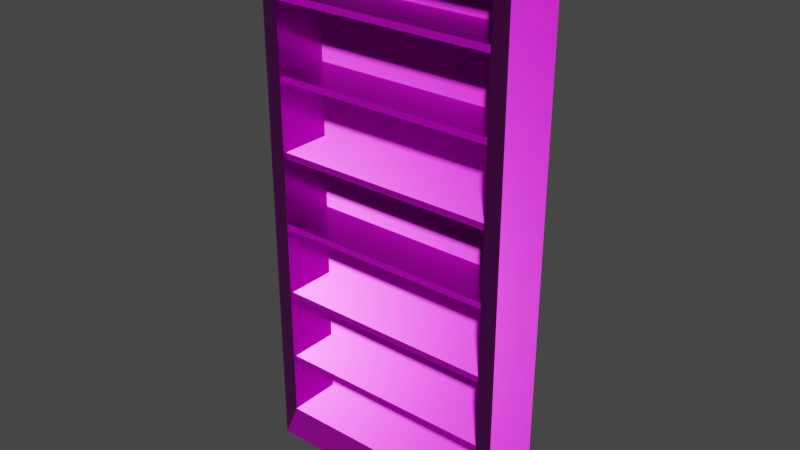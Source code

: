 # Source: Shelf_01_4k.blend  (saved by Blender 2.93.20; exported with 4.5.12 LTS)
import bpy
from mathutils import Matrix  # noqa: F401  (used for matrix-valued properties, if any)

bpy.ops.wm.read_factory_settings(use_empty=True)
scene = bpy.context.scene
scene.name = 'Scene'

# ---- collections
col_shelf_01 = bpy.data.collections.new('Shelf_01'); scene.collection.children.link(col_shelf_01)

# ---- images (referenced by path relative to the original .blend; pixels are not part of the script)
import os
ASSET_DIR = os.environ.get("B2B_ASSET_DIR", "")  # directory of the original .blend (textures are referenced by path, not embedded)
HERE = os.path.dirname(os.path.abspath(__file__))  # packed textures are extracted next to this script under _unpacked/

def load_image(name, relpath, width, height, colorspace="sRGB"):
    """Load a texture the original file referenced (path relative to the .blend, or extracted next to this script)."""
    p = next((c for c in (os.path.join(HERE, relpath), os.path.join(ASSET_DIR, relpath)) if relpath and os.path.exists(c)), "")
    if p:
        img = bpy.data.images.load(p, check_existing=True)
        img.name = name
    else:  # same state as the original file: an image datablock whose file is absent (Cycles renders it pink)
        img = bpy.data.images.new(name, width, height)
        img.source = "FILE"
        img.filepath = "//" + (relpath or name)
    img.colorspace_settings.name = colorspace
    return img
img_shelf_01_diff_png_001 = load_image('Shelf_01_diff.png.001', 'textures/Shelf_01_diff_4k.jpg', 1024, 1024, 'sRGB')
img_shelf_01_metallic_png_001 = load_image('Shelf_01_metallic.png.001', 'textures/Shelf_01_metallic_4k.exr', 1024, 1024, 'Non-Color')
img_shelf_01_roughness_png = load_image('Shelf_01_roughness.png', 'textures/Shelf_01_roughness_4k.jpg', 1024, 1024, 'Non-Color')
img_shelf_01_nor_gl_png_001 = load_image('Shelf_01_nor_gl.png.001', 'textures/Shelf_01_nor_gl_4k.exr', 1024, 1024, 'Non-Color')

# ---- materials (node trees are filled in below, after node groups)
mat_shelf_01 = bpy.data.materials.new('Shelf_01')
mat_shelf_01.alpha_threshold = 0.0
mat_shelf_01.use_transparent_shadow = False
mat_shelf_01.roughness = 0.5
mat_shelf_01.line_color = (0.0, 0.0, 0.0, 1.0)

# ---- material node trees
mat_shelf_01.use_nodes = True; mat_shelf_01.node_tree.nodes.clear()
_N = mat_shelf_01.node_tree.nodes; _L = mat_shelf_01.node_tree.links
n0 = _N.new('NodeFrame'); n0.name = 'Frame'; n0.location = (-1270, 330)
n0.label = 'Mapping'
n0.width = 400
n1 = _N.new('NodeFrame'); n1.name = 'Frame.001'; n1.location = (-628, 530)
n1.label = 'Textures'
n1.width = 358
n2 = _N.new('ShaderNodeOutputMaterial'); n2.name = 'Material Output'; n2.location = (300, 300)
n3 = _N.new('ShaderNodeTexImage'); n3.name = 'Image Texture'; n3.location = (88, -30)
n3.label = 'Base Color'
n3.image = img_shelf_01_diff_png_001
n4 = _N.new('ShaderNodeTexImage'); n4.name = 'Image Texture.001'; n4.location = (88, -310)
n4.label = 'Metallic'
n4.image = img_shelf_01_metallic_png_001
n5 = _N.new('ShaderNodeTexImage'); n5.name = 'Image Texture.002'; n5.location = (88, -590)
n5.label = 'Roughness'
n5.image = img_shelf_01_roughness_png
n6 = _N.new('ShaderNodeTexImage'); n6.name = 'Image Texture.003'; n6.location = (88, -870)
n6.label = 'Normal'
n6.image = img_shelf_01_nor_gl_png_001
n7 = _N.new('ShaderNodeNormalMap'); n7.name = 'Normal Map'; n7.location = (-240, -340)
n8 = _N.new('ShaderNodeMapping'); n8.name = 'Mapping'; n8.location = (230, -30)
n9 = _N.new('NodeReroute'); n9.name = 'Reroute'; n9.location = (38, -586)
n9.width = 16
n9.socket_idname = 'NodeSocketVector'
n10 = _N.new('ShaderNodeTexCoord'); n10.name = 'Texture Coordinate'; n10.location = (30, -30)
n11 = _N.new('ShaderNodeBsdfPrincipled'); n11.name = 'Principled BSDF'; n11.location = (10, 300)
n11.distribution = 'GGX'
n11.subsurface_method = 'BURLEY'
n11.inputs[3].default_value = 1.45
n11.inputs[27].default_value = (0.0, 0.0, 0.0, 1.0)
n11.inputs[28].default_value = 1.0
n3.parent = n1
n4.parent = n1
n5.parent = n1
n6.parent = n1
n8.parent = n0
n9.parent = n1
n10.parent = n0
_L.new(n11.outputs[0], n2.inputs[0])
_L.new(n3.outputs[0], n11.inputs[0])
_L.new(n4.outputs[0], n11.inputs[1])
_L.new(n5.outputs[0], n11.inputs[2])
_L.new(n6.outputs[0], n7.inputs[1])
_L.new(n7.outputs[0], n11.inputs[5])
_L.new(n9.outputs[0], n3.inputs[0])
_L.new(n9.outputs[0], n4.inputs[0])
_L.new(n9.outputs[0], n5.inputs[0])
_L.new(n9.outputs[0], n6.inputs[0])
_L.new(n8.outputs[0], n9.inputs[0])
_L.new(n10.outputs[2], n8.inputs[0])
n2.is_active_output = True

# ---- world
world_world = bpy.data.worlds.new('World'); scene.world = world_world
world_world.use_nodes = True; world_world.node_tree.nodes.clear()
_N = world_world.node_tree.nodes; _L = world_world.node_tree.links
n0 = _N.new('ShaderNodeOutputWorld'); n0.name = 'World Output'; n0.location = (300, 300)
n1 = _N.new('ShaderNodeBackground'); n1.name = 'Background'; n1.location = (10, 300)
n1.inputs[0].default_value = (0.05088, 0.05088, 0.05088, 1.0)
_L.new(n1.outputs[0], n0.inputs[0])
n0.is_active_output = True
world_world.color = (0.05088, 0.05088, 0.05088)
world_world.use_sun_shadow = False
world_world.sun_shadow_jitter_overblur = 0.0

# ---- meshes
me_cube_001 = bpy.data.meshes.new('Cube.001')
me_cube_001.from_pydata([(-0.4895, 0.0, 0.0), (0.4895, -0.2447, 3.987e-08), (0.4895, 0.0, 0.0), (-0.4895, -0.2447, 3.987e-08), (-0.4283, -0.2447, 2.019), (-0.4283, -0.2447, 0.1397), (0.4283, -0.2447, 2.019), (0.4283, -0.2447, 0.1397), (0.4283, -0.03671, 2.019), (-0.4283, -0.03671, 2.019), (0.4283, -0.03671, 0.1397), (-0.4283, -0.03671, 0.1397), (-0.4895, -0.2447, 2.05), (-0.4895, 3.339e-07, 2.05), (0.4895, 3.339e-07, 2.05), (0.4895, -0.2447, 2.05), (-0.5017, 3.389e-07, 2.08), (-0.5017, 3.353e-07, 2.058), (-0.5017, -0.257, 2.058), (-0.5017, -0.257, 2.08), (0.5017, 3.389e-07, 2.08), (0.5017, 3.353e-07, 2.058), (0.5017, -0.257, 2.08), (0.5017, -0.257, 2.058), (-0.4283, -0.2325, 0.6608), (0.4283, -0.2325, 0.6608), (0.4283, -0.03671, 0.6608), (-0.4283, -0.03671, 0.6608), (0.4283, -0.2325, 0.6363), (-0.4283, -0.2325, 0.6363), (0.4283, -0.03671, 0.6363), (-0.4283, -0.03671, 0.6363), (-0.4283, -0.2203, 0.6363), (-0.4185, -0.2203, 0.6363), (-0.4185, -0.03671, 0.6363), (-0.4185, -0.2203, 0.629), (-0.4283, -0.2203, 0.629), (-0.4185, -0.03671, 0.629), (-0.4283, -0.03671, 0.629), (-0.4283, -0.03671, 0.6363), (0.4283, -0.2203, 0.6363), (0.4185, -0.2203, 0.6363), (0.4185, -0.03671, 0.6363), (0.4185, -0.2203, 0.629), (0.4283, -0.2203, 0.629), (0.4185, -0.03671, 0.629), (0.4283, -0.03671, 0.629), (0.4283, -0.03671, 0.6363), (-0.4283, -0.2325, 0.9423), (0.4283, -0.2325, 0.9423), (0.4283, -0.03671, 0.9423), (-0.4283, -0.03671, 0.9423), (0.4283, -0.2325, 0.9178), (-0.4283, -0.2325, 0.9178), (0.4283, -0.03671, 0.9178), (-0.4283, -0.03671, 0.9178), (-0.4283, -0.2203, 0.9178), (-0.4185, -0.2203, 0.9178), (-0.4185, -0.03671, 0.9178), (-0.4185, -0.2203, 0.9104), (-0.4283, -0.2203, 0.9104), (-0.4185, -0.03671, 0.9104), (-0.4283, -0.03671, 0.9104), (-0.4283, -0.03671, 0.9178), (0.4283, -0.2203, 0.9178), (0.4185, -0.2203, 0.9178), (0.4185, -0.03671, 0.9178), (0.4185, -0.2203, 0.9104), (0.4283, -0.2203, 0.9104), (0.4185, -0.03671, 0.9104), (0.4283, -0.03671, 0.9104), (0.4283, -0.03671, 0.9178), (-0.4283, -0.2325, 1.224), (0.4283, -0.2325, 1.224), (0.4283, -0.03671, 1.224), (-0.4283, -0.03671, 1.224), (0.4283, -0.2325, 1.199), (-0.4283, -0.2325, 1.199), (0.4283, -0.03671, 1.199), (-0.4283, -0.03671, 1.199), (-0.4283, -0.2203, 1.199), (-0.4185, -0.2203, 1.199), (-0.4185, -0.03671, 1.199), (-0.4185, -0.2203, 1.192), (-0.4283, -0.2203, 1.192), (-0.4185, -0.03671, 1.192), (-0.4283, -0.03671, 1.192), (-0.4283, -0.03671, 1.199), (0.4283, -0.2203, 1.199), (0.4185, -0.2203, 1.199), (0.4185, -0.03671, 1.199), (0.4185, -0.2203, 1.192), (0.4283, -0.2203, 1.192), (0.4185, -0.03671, 1.192), (0.4283, -0.03671, 1.192), (0.4283, -0.03671, 1.199), (-0.4283, -0.2325, 1.505), (0.4283, -0.2325, 1.505), (0.4283, -0.03671, 1.505), (-0.4283, -0.03671, 1.505), (0.4283, -0.2325, 1.481), (-0.4283, -0.2325, 1.481), (0.4283, -0.03671, 1.481), (-0.4283, -0.03671, 1.481), (-0.4283, -0.2203, 1.481), (-0.4185, -0.2203, 1.481), (-0.4185, -0.03671, 1.481), (-0.4185, -0.2203, 1.473), (-0.4283, -0.2203, 1.473), (-0.4185, -0.03671, 1.473), (-0.4283, -0.03671, 1.473), (-0.4283, -0.03671, 1.481), (0.4283, -0.2203, 1.481), (0.4185, -0.2203, 1.481), (0.4185, -0.03671, 1.481), (0.4185, -0.2203, 1.473), (0.4283, -0.2203, 1.473), (0.4185, -0.03671, 1.473), (0.4283, -0.03671, 1.473), (0.4283, -0.03671, 1.481), (-0.4283, -0.2325, 1.787), (0.4283, -0.2325, 1.787), (0.4283, -0.03671, 1.787), (-0.4283, -0.03671, 1.787), (0.4283, -0.2325, 1.762), (-0.4283, -0.2325, 1.762), (0.4283, -0.03671, 1.762), (-0.4283, -0.03671, 1.762), (-0.4283, -0.2203, 1.762), (-0.4185, -0.2203, 1.762), (-0.4185, -0.03671, 1.762), (-0.4185, -0.2203, 1.755), (-0.4283, -0.2203, 1.755), (-0.4185, -0.03671, 1.755), (-0.4283, -0.03671, 1.755), (-0.4283, -0.03671, 1.762), (0.4283, -0.2203, 1.762), (0.4185, -0.2203, 1.762), (0.4185, -0.03671, 1.762), (0.4185, -0.2203, 1.755), (0.4283, -0.2203, 1.755), (0.4185, -0.03671, 1.755), (0.4283, -0.03671, 1.755), (0.4283, -0.03671, 1.762), (-0.4283, -0.2325, 0.3794), (0.4283, -0.2325, 0.3794), (0.4283, -0.03671, 0.3794), (-0.4283, -0.03671, 0.3794), (0.4283, -0.2325, 0.3549), (-0.4283, -0.2325, 0.3549), (0.4283, -0.03671, 0.3549), (-0.4283, -0.03671, 0.3549), (-0.4283, -0.2203, 0.3549), (-0.4185, -0.2203, 0.3549), (-0.4185, -0.03671, 0.3549), (-0.4185, -0.2203, 0.3475), (-0.4283, -0.2203, 0.3475), (-0.4185, -0.03671, 0.3475), (-0.4283, -0.03671, 0.3475), (-0.4283, -0.03671, 0.3549), (0.4283, -0.2203, 0.3549), (0.4185, -0.2203, 0.3549), (0.4185, -0.03671, 0.3549), (0.4185, -0.2203, 0.3475), (0.4283, -0.2203, 0.3475), (0.4185, -0.03671, 0.3475), (0.4283, -0.03671, 0.3475), (0.4283, -0.03671, 0.3549)], [], [(15, 14, 21, 23), (5, 4, 12, 3), (2, 14, 15, 1), (3, 12, 13, 0), (1, 7, 5, 3), (6, 4, 9, 8), (20, 16, 19, 22), (12, 15, 23, 18), (1, 15, 6, 7), (0, 13, 14, 2), (0, 2, 1, 3), (17, 16, 20, 21), (10, 8, 9, 11), (7, 6, 8, 10), (4, 5, 11, 9), (5, 7, 10, 11), (6, 15, 12, 4), (23, 22, 19, 18), (18, 19, 16, 17), (13, 12, 18, 17), (21, 20, 22, 23), (13, 17, 21, 14), (24, 25, 26, 27), (29, 31, 30, 28), (24, 29, 28, 25), (36, 38, 37, 35), (34, 33, 35, 37), (33, 32, 36, 35), (34, 37, 38, 39), (44, 43, 45, 46), (42, 45, 43, 41), (41, 43, 44, 40), (42, 47, 46, 45), (48, 49, 50, 51), (53, 55, 54, 52), (48, 53, 52, 49), (60, 62, 61, 59), (58, 57, 59, 61), (57, 56, 60, 59), (58, 61, 62, 63), (68, 67, 69, 70), (66, 69, 67, 65), (65, 67, 68, 64), (66, 71, 70, 69), (72, 73, 74, 75), (77, 79, 78, 76), (72, 77, 76, 73), (84, 86, 85, 83), (82, 81, 83, 85), (81, 80, 84, 83), (82, 85, 86, 87), (92, 91, 93, 94), (90, 93, 91, 89), (89, 91, 92, 88), (90, 95, 94, 93), (96, 97, 98, 99), (101, 103, 102, 100), (96, 101, 100, 97), (108, 110, 109, 107), (106, 105, 107, 109), (105, 104, 108, 107), (106, 109, 110, 111), (116, 115, 117, 118), (114, 117, 115, 113), (113, 115, 116, 112), (114, 119, 118, 117), (120, 121, 122, 123), (125, 127, 126, 124), (120, 125, 124, 121), (132, 134, 133, 131), (130, 129, 131, 133), (129, 128, 132, 131), (130, 133, 134, 135), (140, 139, 141, 142), (138, 141, 139, 137), (137, 139, 140, 136), (138, 143, 142, 141), (144, 145, 146, 147), (149, 151, 150, 148), (144, 149, 148, 145), (147, 151, 149, 144), (145, 148, 150, 146), (147, 146, 150, 151), (156, 158, 157, 155), (154, 153, 155, 157), (153, 152, 156, 155), (154, 157, 158, 159), (164, 163, 165, 166), (162, 165, 163, 161), (161, 163, 164, 160), (162, 167, 166, 165)])
me_cube_001.polygons.foreach_set('use_smooth', [True] * 91)
_k = set([(0, 2), (0, 3), (0, 13), (1, 2), (1, 3), (1, 15), (2, 14), (3, 12), (4, 5), (4, 6), (4, 9), (5, 7), (5, 11), (6, 7), (6, 8), (7, 10), (8, 9), (8, 10), (9, 11), (10, 11), (12, 13), (12, 15), (12, 18), (13, 17), (14, 15), (14, 21), (15, 23), (16, 17), (16, 19), (16, 20), (17, 18), (18, 19), (18, 23), (19, 22), (20, 21), (20, 22), (21, 23), (22, 23), (24, 25), (28, 29), (33, 35), (34, 37), (35, 36), (35, 37), (37, 38), (41, 43), (42, 45), (43, 44), (43, 45), (45, 46), (48, 49), (52, 53), (57, 59), (58, 61), (59, 60), (59, 61), (61, 62), (65, 67), (66, 69), (67, 68), (67, 69), (69, 70), (72, 73), (76, 77), (81, 83), (82, 85), (83, 84), (83, 85), (85, 86), (89, 91), (90, 93), (91, 92), (91, 93), (93, 94), (96, 97), (100, 101), (105, 107), (106, 109), (107, 108), (107, 109), (109, 110), (113, 115), (114, 117), (115, 116), (115, 117), (117, 118), (120, 121), (124, 125), (129, 131), (130, 133), (131, 132), (131, 133), (133, 134), (137, 139), (138, 141), (139, 140), (139, 141), (141, 142), (144, 145), (144, 147), (144, 149), (145, 146), (145, 148), (146, 147), (146, 150), (147, 151), (148, 149), (148, 150), (149, 151), (150, 151), (153, 155), (154, 157), (155, 156), (155, 157), (157, 158), (161, 163), (162, 165), (163, 164), (163, 165), (165, 166)])
me_cube_001.attributes.new('sharp_edge', 'BOOLEAN', 'EDGE').data.foreach_set('value', [ (min(e.vertices), max(e.vertices)) in _k for e in me_cube_001.edges])
_uv = me_cube_001.uv_layers.new(name='UVMap')
_uv.uv.foreach_set('vector', [0.9107, 0.6063, 0.9891, 0.6063, 0.9891, 0.611, 0.9068, 0.611, 0.6139, 0.9662, 0.01195, 0.9662, 0.002153, 0.9466, 0.6587, 0.9466, 0.7801, 0.6579, 0.7801, 0.001334, 0.8585, 0.001334, 0.8585, 0.6579, 0.6297, 0.6579, 0.6297, 0.001334, 0.7081, 0.001334, 0.7081, 0.6579, 0.964, 0.9539, 0.9444, 0.9987, 0.67, 0.9987, 0.6504, 0.9539, 0.9967, 0.003858, 0.9967, 0.2737, 0.9311, 0.2737, 0.9311, 0.003858, 0.9891, 0.6181, 0.9891, 0.9395, 0.9068, 0.9395, 0.9068, 0.6181, 0.895, 0.9356, 0.895, 0.622, 0.8998, 0.6181, 0.8998, 0.9395, 0.6595, 0.9916, 0.003002, 0.9916, 0.0128, 0.972, 0.6148, 0.972, 0.6246, 0.5779, 0.003749, 0.5779, 0.00375, 0.2813, 0.6246, 0.2813, 0.3175, 0.664, 0.003945, 0.664, 0.003945, 0.5856, 0.3175, 0.5856, 0.9784, 0.2788, 0.9855, 0.2788, 0.9855, 0.6002, 0.9784, 0.6002, 0.001331, 0.001326, 0.6033, 0.001326, 0.6033, 0.2757, 0.001331, 0.2757, 0.9277, 0.002061, 0.9277, 0.6041, 0.861, 0.6041, 0.861, 0.002061, 0.7108, 0.6033, 0.7108, 0.001333, 0.7774, 0.001333, 0.7774, 0.6033, 0.3268, 0.5896, 0.6012, 0.5896, 0.6012, 0.6562, 0.3268, 0.6562, 0.8852, 0.6416, 0.895, 0.622, 0.895, 0.9356, 0.8852, 0.916, 0.8998, 0.6181, 0.9068, 0.6181, 0.9068, 0.9395, 0.8998, 0.9395, 0.9068, 0.9465, 0.9068, 0.9395, 0.9891, 0.9395, 0.9891, 0.9465, 0.9891, 0.9513, 0.9107, 0.9513, 0.9068, 0.9465, 0.9891, 0.9465, 0.9891, 0.611, 0.9891, 0.6181, 0.9068, 0.6181, 0.9068, 0.611, 0.9757, 0.2827, 0.9784, 0.2788, 0.9784, 0.6002, 0.9757, 0.5963, 0.5585, 0.8784, 0.8328, 0.8784, 0.8328, 0.9411, 0.5585, 0.9411, 0.5585, 0.8705, 0.5585, 0.8078, 0.8328, 0.8078, 0.8328, 0.8705, 0.5585, 0.8784, 0.5585, 0.8705, 0.8328, 0.8705, 0.8328, 0.8784, 0.606, 0.06248, 0.606, 0.003686, 0.6091, 0.003686, 0.6091, 0.06248, 0.6115, 0.003686, 0.6115, 0.06248, 0.6091, 0.06248, 0.6091, 0.003686, 0.6091, 0.06483, 0.606, 0.06483, 0.606, 0.06248, 0.6091, 0.06248, 0.6091, 0.001335, 0.6091, 0.003686, 0.606, 0.003686, 0.606, 0.001335, 0.6137, 0.1389, 0.6168, 0.1389, 0.6168, 0.1977, 0.6137, 0.1977, 0.6192, 0.1977, 0.6168, 0.1977, 0.6168, 0.1389, 0.6192, 0.1389, 0.6168, 0.1366, 0.6168, 0.1389, 0.6137, 0.1389, 0.6137, 0.1366, 0.6168, 0.2001, 0.6137, 0.2001, 0.6137, 0.1977, 0.6168, 0.1977, 0.5549, 0.7311, 0.2806, 0.7311, 0.2806, 0.6684, 0.5549, 0.6684, 0.5549, 0.739, 0.5549, 0.8017, 0.2806, 0.8017, 0.2806, 0.739, 0.5549, 0.7311, 0.5549, 0.739, 0.2806, 0.739, 0.2806, 0.7311, 0.6223, 0.06248, 0.6223, 0.003684, 0.6254, 0.003684, 0.6254, 0.06248, 0.6278, 0.003684, 0.6278, 0.06248, 0.6254, 0.06248, 0.6254, 0.003684, 0.6254, 0.06483, 0.6223, 0.06483, 0.6223, 0.06248, 0.6254, 0.06248, 0.6254, 0.001333, 0.6254, 0.003684, 0.6223, 0.003684, 0.6223, 0.001332, 0.6056, 0.2071, 0.6087, 0.2071, 0.6087, 0.2659, 0.6056, 0.2659, 0.6111, 0.2659, 0.6087, 0.2659, 0.6087, 0.2071, 0.6111, 0.2071, 0.6087, 0.2048, 0.6087, 0.2071, 0.6056, 0.2071, 0.6056, 0.2048, 0.6087, 0.2683, 0.6056, 0.2683, 0.6056, 0.2659, 0.6087, 0.2659, 0.003015, 0.8756, 0.2774, 0.8756, 0.2774, 0.9383, 0.003015, 0.9383, 0.003015, 0.8677, 0.003015, 0.805, 0.2774, 0.805, 0.2774, 0.8677, 0.003015, 0.8756, 0.003015, 0.8677, 0.2774, 0.8677, 0.2774, 0.8756, 0.6213, 0.5913, 0.6213, 0.6501, 0.6182, 0.6501, 0.6182, 0.5913, 0.6159, 0.6501, 0.6159, 0.5913, 0.6182, 0.5913, 0.6182, 0.6501, 0.6182, 0.589, 0.6213, 0.589, 0.6213, 0.5913, 0.6182, 0.5913, 0.6182, 0.6524, 0.6182, 0.6501, 0.6213, 0.6501, 0.6213, 0.6524, 0.606, 0.0712, 0.6091, 0.0712, 0.6091, 0.13, 0.606, 0.13, 0.6115, 0.13, 0.6091, 0.13, 0.6091, 0.0712, 0.6115, 0.0712, 0.6091, 0.06885, 0.6091, 0.0712, 0.606, 0.0712, 0.606, 0.06885, 0.6091, 0.1323, 0.606, 0.1323, 0.606, 0.13, 0.6091, 0.13, 0.2774, 0.7318, 0.003009, 0.7318, 0.003009, 0.6691, 0.2774, 0.6691, 0.2774, 0.7396, 0.2774, 0.8023, 0.003009, 0.8023, 0.003009, 0.7396, 0.2774, 0.7318, 0.2774, 0.7396, 0.003009, 0.7396, 0.003009, 0.7318, 0.6223, 0.13, 0.6223, 0.07121, 0.6254, 0.07121, 0.6254, 0.13, 0.6278, 0.07121, 0.6278, 0.13, 0.6254, 0.13, 0.6254, 0.07121, 0.6254, 0.1324, 0.6223, 0.1324, 0.6223, 0.13, 0.6254, 0.13, 0.6254, 0.06885, 0.6254, 0.07121, 0.6223, 0.07121, 0.6223, 0.06885, 0.6141, 0.003686, 0.6173, 0.003686, 0.6173, 0.06248, 0.6141, 0.06248, 0.6196, 0.06248, 0.6173, 0.06248, 0.6173, 0.003686, 0.6196, 0.003686, 0.6173, 0.001335, 0.6173, 0.003686, 0.6141, 0.003686, 0.6141, 0.001335, 0.6173, 0.06483, 0.6141, 0.06483, 0.6141, 0.06248, 0.6173, 0.06248, 0.5549, 0.868, 0.2806, 0.868, 0.2806, 0.8053, 0.5549, 0.8053, 0.5549, 0.8758, 0.5549, 0.9386, 0.2806, 0.9386, 0.2806, 0.8758, 0.5549, 0.868, 0.5549, 0.8758, 0.2806, 0.8758, 0.2806, 0.868, 0.6141, 0.13, 0.6141, 0.0712, 0.6173, 0.0712, 0.6173, 0.13, 0.6196, 0.0712, 0.6196, 0.13, 0.6173, 0.13, 0.6173, 0.0712, 0.6173, 0.1323, 0.6141, 0.1323, 0.6141, 0.13, 0.6173, 0.13, 0.6173, 0.06885, 0.6173, 0.0712, 0.6141, 0.0712, 0.6141, 0.06885, 0.6218, 0.1389, 0.625, 0.1389, 0.625, 0.1977, 0.6218, 0.1977, 0.6273, 0.1977, 0.625, 0.1977, 0.625, 0.1389, 0.6273, 0.1389, 0.625, 0.1366, 0.625, 0.1389, 0.6218, 0.1389, 0.6218, 0.1366, 0.625, 0.2001, 0.6218, 0.2001, 0.6218, 0.1977, 0.625, 0.1977, 0.5658, 0.7406, 0.8401, 0.7406, 0.8401, 0.8033, 0.5658, 0.8033, 0.5658, 0.7327, 0.5658, 0.67, 0.8401, 0.67, 0.8401, 0.7327, 0.5658, 0.7406, 0.5658, 0.7327, 0.8401, 0.7327, 0.8401, 0.7406, 0.5579, 0.67, 0.5658, 0.67, 0.5658, 0.7327, 0.5579, 0.7327, 0.848, 0.7327, 0.8401, 0.7327, 0.8401, 0.67, 0.848, 0.67, 0.5658, 0.6622, 0.8401, 0.6622, 0.8401, 0.67, 0.5658, 0.67, 0.6054, 0.1982, 0.6055, 0.1394, 0.6086, 0.1394, 0.6086, 0.1982, 0.6109, 0.1394, 0.6109, 0.1982, 0.6086, 0.1982, 0.6086, 0.1394, 0.6086, 0.2005, 0.6054, 0.2005, 0.6054, 0.1982, 0.6086, 0.1982, 0.6086, 0.137, 0.6086, 0.1394, 0.6055, 0.1394, 0.6055, 0.137, 0.6067, 0.5913, 0.6099, 0.5913, 0.6099, 0.6501, 0.6067, 0.6501, 0.6122, 0.6501, 0.6099, 0.6501, 0.6099, 0.5913, 0.6122, 0.5913, 0.6099, 0.589, 0.6099, 0.5913, 0.6067, 0.5913, 0.6067, 0.589, 0.6099, 0.6524, 0.6067, 0.6524, 0.6067, 0.6501, 0.6099, 0.6501])
me_cube_001.materials.append(mat_shelf_01)
me_cube_001.use_remesh_fix_poles = True
me_cube_001.use_remesh_preserve_attributes = False
me_cube_001.use_mirror_vertex_groups = False
me_cube_001.update()
me_cube_001.normals_split_custom_set([tuple(v) for v in zip(*[iter([0.575, 0.0, -0.8181, 0.575, 0.0, -0.8181, 0.575, 0.0, -0.8181, 0.575, 0.0, -0.8181, 5.879e-08, -1.0, 1.815e-07, 4.383e-08, -1.0, 2.92e-08, 7.155e-08, -1.0, 8.964e-08, 2.668e-08, -1.0, 2.014e-07, 1.0, 0.0, 0.0, 1.0, 0.0, 0.0, 1.0, 0.0, 0.0, 1.0, 0.0, 0.0, -1.0, 0.0, 0.0, -1.0, 0.0, 0.0, -1.0, 0.0, 0.0, -1.0, 0.0, 0.0, -2.668e-08, -1.0, 2.014e-07, -5.879e-08, -1.0, 1.815e-07, 5.879e-08, -1.0, 1.815e-07, 2.668e-08, -1.0, 2.014e-07, 0.0, 0.0, -1.0, 0.0, 0.0, -1.0, 0.0, 0.0, -1.0, 0.0, 0.0, -1.0, 0.0, 0.0, 1.0, 0.0, 0.0, 1.0, 0.0, 0.0, 1.0, 0.0, 0.0, 1.0, 0.0, -0.575, -0.8181, 0.0, -0.575, -0.8181, 0.0, -0.575, -0.8181, 0.0, -0.575, -0.8181, -2.668e-08, -1.0, 2.014e-07, -7.155e-08, -1.0, 8.964e-08, -4.383e-08, -1.0, 2.92e-08, -5.879e-08, -1.0, 1.815e-07, 0.0, 1.0, -1.629e-07, 0.0, 1.0, -1.629e-07, 0.0, 1.0, -1.629e-07, 0.0, 1.0, -1.629e-07, 0.0, -1.629e-07, -1.0, 0.0, -1.629e-07, -1.0, 0.0, -1.629e-07, -1.0, 0.0, -1.629e-07, -1.0, 0.0, 1.0, -1.629e-07, 0.0, 1.0, -1.629e-07, 0.0, 1.0, -1.629e-07, 0.0, 1.0, -1.629e-07, 0.0, -1.0, 1.643e-07, 0.0, -1.0, 1.643e-07, 0.0, -1.0, 1.643e-07, 0.0, -1.0, 1.643e-07, -1.0, 1.525e-07, 0.0, -1.0, 1.525e-07, 0.0, -1.0, 1.525e-07, 0.0, -1.0, 1.525e-07, 0.0, 1.0, 1.525e-07, 0.0, 1.0, 1.525e-07, 0.0, 1.0, 1.525e-07, 0.0, 1.0, 1.525e-07, 0.0, 0.0, 2.149e-07, 1.0, 0.0, 2.149e-07, 1.0, 0.0, 2.149e-07, 1.0, 0.0, 2.149e-07, 1.0, -4.383e-08, -1.0, 2.92e-08, -7.155e-08, -1.0, 8.964e-08, 7.155e-08, -1.0, 8.964e-08, 4.383e-08, -1.0, 2.92e-08, 0.0, -1.0, 0.0, 0.0, -1.0, 0.0, 0.0, -1.0, 0.0, 0.0, -1.0, 0.0, -1.0, 0.0, 0.0, -1.0, 0.0, 0.0, -1.0, 0.0, 0.0, -1.0, 0.0, 0.0, -0.575, 0.0, -0.8181, -0.575, 0.0, -0.8181, -0.575, 0.0, -0.8181, -0.575, 0.0, -0.8181, 1.0, 0.0, 0.0, 1.0, 0.0, 0.0, 1.0, 0.0, 0.0, 1.0, 0.0, 0.0, 0.0, 1.0, -1.629e-07, 0.0, 1.0, -1.629e-07, 0.0, 1.0, -1.629e-07, 0.0, 1.0, -1.629e-07, 0.0, 6.089e-07, 1.0, 0.0, 6.089e-07, 1.0, 0.0, 6.089e-07, 1.0, 0.0, 6.089e-07, 1.0, 0.0, -3.044e-07, -1.0, 0.0, -3.044e-07, -1.0, 0.0, -3.044e-07, -1.0, 0.0, -3.044e-07, -1.0, 0.0, -1.0, 0.0, 0.0, -1.0, 0.0, 0.0, -1.0, 0.0, 0.0, -1.0, 0.0, 0.0, 0.0, -1.0, 0.0, 0.0, -1.0, 0.0, 0.0, -1.0, 0.0, 0.0, -1.0, 1.0, 0.0, 0.0, 1.0, 0.0, 0.0, 1.0, 0.0, 0.0, 1.0, 0.0, 0.0, -1.523e-06, -1.0, 0.0, -1.523e-06, -1.0, 0.0, -1.523e-06, -1.0, 0.0, -1.523e-06, -1.0, 0.0, 1.523e-06, 1.0, 0.0, 1.523e-06, 1.0, 0.0, 1.523e-06, 1.0, 0.0, 1.523e-06, 1.0, 0.0, -1.07e-06, 0.0, -1.0, -1.07e-06, 0.0, -1.0, -1.07e-06, 0.0, -1.0, -1.07e-06, 0.0, -1.0, -1.0, 0.0, 0.0, -1.0, 0.0, 0.0, -1.0, 0.0, 0.0, -1.0, 0.0, 0.0, 1.523e-06, -1.0, 0.0, 1.523e-06, -1.0, 0.0, 1.523e-06, -1.0, 0.0, 1.523e-06, -1.0, 0.0, -1.523e-06, 1.0, 0.0, -1.523e-06, 1.0, 0.0, -1.523e-06, 1.0, 0.0, -1.523e-06, 1.0, 0.0, 0.0, 0.0, 1.0, 0.0, 0.0, 1.0, 0.0, 0.0, 1.0, 0.0, 0.0, 1.0, 0.0, 0.0, -1.0, 0.0, 0.0, -1.0, 0.0, 0.0, -1.0, 0.0, 0.0, -1.0, 0.0, -1.0, 0.0, 0.0, -1.0, 0.0, 0.0, -1.0, 0.0, 0.0, -1.0, 0.0, 0.0, 0.0, -1.0, 0.0, 0.0, -1.0, 0.0, 0.0, -1.0, 0.0, 0.0, -1.0, 1.0, 0.0, 0.0, 1.0, 0.0, 0.0, 1.0, 0.0, 0.0, 1.0, 0.0, 0.0, -1.523e-06, -1.0, 0.0, -1.523e-06, -1.0, 0.0, -1.523e-06, -1.0, 0.0, -1.523e-06, -1.0, 0.0, 1.523e-06, 1.0, 0.0, 1.523e-06, 1.0, 0.0, 1.523e-06, 1.0, 0.0, 1.523e-06, 1.0, 0.0, 7.429e-07, 0.0, -1.0, 7.429e-07, 0.0, -1.0, 7.429e-07, 0.0, -1.0, 7.429e-07, 0.0, -1.0, -1.0, 0.0, 0.0, -1.0, 0.0, 0.0, -1.0, 0.0, 0.0, -1.0, 0.0, 0.0, 1.523e-06, -1.0, 0.0, 1.523e-06, -1.0, 0.0, 1.523e-06, -1.0, 0.0, 1.523e-06, -1.0, 0.0, -1.523e-06, 1.0, 0.0, -1.523e-06, 1.0, 0.0, -1.523e-06, 1.0, 0.0, -1.523e-06, 1.0, 0.0, 0.0, 0.0, 1.0, 0.0, 0.0, 1.0, 0.0, 0.0, 1.0, 0.0, 0.0, 1.0, 0.0, 0.0, -1.0, 0.0, 0.0, -1.0, 0.0, 0.0, -1.0, 0.0, 0.0, -1.0, 0.0, -1.0, 7.108e-07, 0.0, -1.0, 7.108e-07, 0.0, -1.0, 7.108e-07, 0.0, -1.0, 7.108e-07, 0.0, 0.0, -1.0, 0.0, 0.0, -1.0, 0.0, 0.0, -1.0, 0.0, 0.0, -1.0, 1.0, 0.0, 0.0, 1.0, 0.0, 0.0, 1.0, 0.0, 0.0, 1.0, 0.0, 0.0, -1.523e-06, -1.0, 0.0, -1.523e-06, -1.0, 0.0, -1.523e-06, -1.0, 0.0, -1.523e-06, -1.0, 0.0, 1.523e-06, 1.0, 0.0, 1.523e-06, 1.0, 0.0, 1.523e-06, 1.0, 0.0, 1.523e-06, 1.0, 0.0, -1.592e-06, 0.0, -1.0, -1.592e-06, 0.0, -1.0, -1.592e-06, 0.0, -1.0, -1.592e-06, 0.0, -1.0, -1.0, 0.0, 0.0, -1.0, 0.0, 0.0, -1.0, 0.0, 0.0, -1.0, 0.0, 0.0, 1.523e-06, -1.0, 0.0, 1.523e-06, -1.0, 0.0, 1.523e-06, -1.0, 0.0, 1.523e-06, -1.0, 0.0, -1.523e-06, 1.0, 0.0, -1.523e-06, 1.0, 0.0, -1.523e-06, 1.0, 0.0, -1.523e-06, 1.0, 0.0, 0.0, 0.0, 1.0, 0.0, 0.0, 1.0, 0.0, 0.0, 1.0, 0.0, 0.0, 1.0, 0.0, 0.0, -1.0, 0.0, 0.0, -1.0, 0.0, 0.0, -1.0, 0.0, 0.0, -1.0, 0.0, -1.0, 0.0, 0.0, -1.0, 0.0, 0.0, -1.0, 0.0, 0.0, -1.0, 0.0, 0.0, 0.0, -1.0, 0.0, 0.0, -1.0, 0.0, 0.0, -1.0, 0.0, 0.0, -1.0, 1.0, 0.0, 0.0, 1.0, 0.0, 0.0, 1.0, 0.0, 0.0, 1.0, 0.0, 0.0, -1.523e-06, -1.0, 0.0, -1.523e-06, -1.0, 0.0, -1.523e-06, -1.0, 0.0, -1.523e-06, -1.0, 0.0, 1.523e-06, 1.0, 0.0, 1.523e-06, 1.0, 0.0, 1.523e-06, 1.0, 0.0, 1.523e-06, 1.0, 0.0, 4.369e-06, 0.0, -1.0, 4.369e-06, 0.0, -1.0, 4.369e-06, 0.0, -1.0, 4.369e-06, 0.0, -1.0, -1.0, 0.0, 0.0, -1.0, 0.0, 0.0, -1.0, 0.0, 0.0, -1.0, 0.0, 0.0, 1.523e-06, -1.0, 0.0, 1.523e-06, -1.0, 0.0, 1.523e-06, -1.0, 0.0, 1.523e-06, -1.0, 0.0, -1.523e-06, 1.0, 0.0, -1.523e-06, 1.0, 0.0, -1.523e-06, 1.0, 0.0, -1.523e-06, 1.0, 0.0, 0.0, 0.0, 1.0, 0.0, 0.0, 1.0, 0.0, 0.0, 1.0, 0.0, 0.0, 1.0, 0.0, 0.0, -1.0, 0.0, 0.0, -1.0, 0.0, 0.0, -1.0, 0.0, 0.0, -1.0, 0.0, -1.0, 0.0, 0.0, -1.0, 0.0, 0.0, -1.0, 0.0, 0.0, -1.0, 0.0, 0.0, 0.0, -1.0, 0.0, 0.0, -1.0, 0.0, 0.0, -1.0, 0.0, 0.0, -1.0, 1.0, 0.0, 0.0, 1.0, 0.0, 0.0, 1.0, 0.0, 0.0, 1.0, 0.0, 0.0, -7.614e-07, -1.0, 0.0, -7.614e-07, -1.0, 0.0, -7.614e-07, -1.0, 0.0, -7.614e-07, -1.0, 0.0, 1.523e-06, 1.0, -1.215e-06, 1.523e-06, 1.0, -1.215e-06, 1.523e-06, 1.0, -1.215e-06, 1.523e-06, 1.0, -1.215e-06, 2.034e-06, 0.0, -1.0, 2.034e-06, 0.0, -1.0, 2.034e-06, 0.0, -1.0, 2.034e-06, 0.0, -1.0, -1.0, 0.0, 0.0, -1.0, 0.0, 0.0, -1.0, 0.0, 0.0, -1.0, 0.0, 0.0, 7.614e-07, -1.0, 0.0, 7.614e-07, -1.0, 0.0, 7.614e-07, -1.0, 0.0, 7.614e-07, -1.0, 0.0, -1.523e-06, 1.0, -1.215e-06, -1.523e-06, 1.0, -1.215e-06, -1.523e-06, 1.0, -1.215e-06, -1.523e-06, 1.0, -1.215e-06, 0.0, 1.522e-07, 1.0, 0.0, 1.522e-07, 1.0, 0.0, 1.522e-07, 1.0, 0.0, 1.522e-07, 1.0, 0.0, -1.522e-07, -1.0, 0.0, -1.522e-07, -1.0, 0.0, -1.522e-07, -1.0, 0.0, -1.522e-07, -1.0, 0.0, -1.0, 0.0, 0.0, -1.0, 0.0, 0.0, -1.0, 0.0, 0.0, -1.0, 0.0, -1.0, 0.0, 0.0, -1.0, 0.0, 0.0, -1.0, 0.0, 0.0, -1.0, 0.0, 0.0, 1.0, 0.0, 0.0, 1.0, 0.0, 0.0, 1.0, 0.0, 0.0, 1.0, 0.0, 0.0, 0.0, 1.0, 0.0, 0.0, 1.0, 0.0, 0.0, 1.0, 0.0, 0.0, 1.0, 0.0, 0.0, -1.624e-07, -1.0, 0.0, -1.624e-07, -1.0, 0.0, -1.624e-07, -1.0, 0.0, -1.624e-07, -1.0, 1.0, 7.434e-08, 0.0, 1.0, 7.434e-08, 0.0, 1.0, 7.434e-08, 0.0, 1.0, 7.434e-08, 0.0, -1.523e-06, -1.0, 0.0, -1.523e-06, -1.0, 0.0, -1.523e-06, -1.0, 0.0, -1.523e-06, -1.0, 0.0, 1.523e-06, 1.0, 0.0, 1.523e-06, 1.0, 0.0, 1.523e-06, 1.0, 0.0, 1.523e-06, 1.0, 0.0, 1.265e-06, -1.624e-07, -1.0, 1.265e-06, -1.624e-07, -1.0, 1.265e-06, -1.624e-07, -1.0, 1.265e-06, -1.624e-07, -1.0, -1.0, 0.0, 0.0, -1.0, 0.0, 0.0, -1.0, 0.0, 0.0, -1.0, 0.0, 0.0, 1.523e-06, -1.0, 0.0, 1.523e-06, -1.0, 0.0, 1.523e-06, -1.0, 0.0, 1.523e-06, -1.0, 0.0, -1.523e-06, 1.0, 0.0, -1.523e-06, 1.0, 0.0, -1.523e-06, 1.0, 0.0, -1.523e-06, 1.0, 0.0])] * 3)])

# ---- objects
ob_shelf_01 = bpy.data.objects.new('Shelf_01', me_cube_001)

# ---- transforms, parenting, visibility, modifiers, constraints
ob_shelf_01.location = (0.0, 0.0, 0.0)
ob_shelf_01.color = (0.8, 0.8, 0.8, 1.0)
ob_shelf_01.lineart.crease_threshold = 0.0

# ---- collection membership
col_shelf_01.objects.link(ob_shelf_01)

# ---- scene / render settings (as saved in the file)
scene.frame_start = 1; scene.frame_end = 250; scene.frame_set(0)
scene.render.engine = 'BLENDER_EEVEE_NEXT'
scene.render.motion_blur_shutter = 1.0
scene.cycles.use_denoising = False
scene.cycles.samples = 128
scene.cycles.sampling_pattern = 'TABULATED_SOBOL'
scene.cycles.use_adaptive_sampling = False
scene.cycles.use_light_tree = False
scene.view_settings.view_transform = 'Filmic'
bpy.context.view_layer.update()

# ---- added for rendering (the .blend has no active camera and no usable light): camera, sun
cam_auto = bpy.data.cameras.new('AutoCamera')
cam_auto.lens = 50.0
cam_auto.sensor_width = 36.0
cam_auto.clip_end = 1000.0
ob_auto_camera = bpy.data.objects.new('AutoCamera', cam_auto)
scene.collection.objects.link(ob_auto_camera)
ob_auto_camera.location = (2.15015, -2.70867, 2.76028)
ob_auto_camera.rotation_euler = (1.09748, -7.21219e-08, 0.694738)
scene.camera = ob_auto_camera
light_auto_sun = bpy.data.lights.new('AutoSun', 'SUN')
light_auto_sun.energy = 3.0
light_auto_sun.angle = 0.0523599
ob_auto_sun = bpy.data.objects.new('AutoSun', light_auto_sun)
scene.collection.objects.link(ob_auto_sun)
ob_auto_sun.rotation_euler = (0.872665, 0.174533, 0.523599)
bpy.context.view_layer.update()
